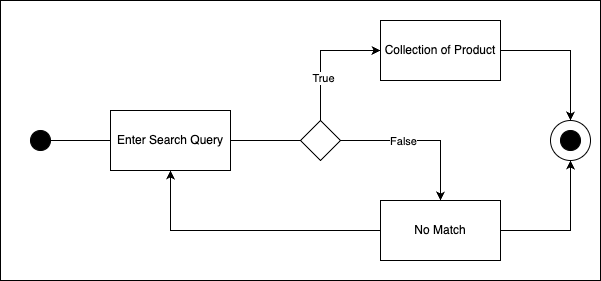

The diagram above was exported from draw.io. Its source (the exported page's mxGraphModel, read from the mxfile embedded in the PNG):
<mxGraphModel dx="1805" dy="891" grid="1" gridSize="10" guides="1" tooltips="1" connect="1" arrows="1" fold="1" page="1" pageScale="1" pageWidth="827" pageHeight="1169" math="0" shadow="0">
  <root>
    <mxCell id="0" />
    <mxCell id="1" parent="0" />
    <mxCell id="kXaPucAeyDo1dcADDs8H-18" value="" style="rounded=0;whiteSpace=wrap;html=1;" vertex="1" parent="1">
      <mxGeometry x="60" y="120" width="600" height="280" as="geometry" />
    </mxCell>
    <mxCell id="kXaPucAeyDo1dcADDs8H-9" value="" style="ellipse;whiteSpace=wrap;html=1;aspect=fixed;" vertex="1" parent="1">
      <mxGeometry x="610" y="240" width="40" height="40" as="geometry" />
    </mxCell>
    <mxCell id="kXaPucAeyDo1dcADDs8H-10" style="edgeStyle=orthogonalEdgeStyle;rounded=0;orthogonalLoop=1;jettySize=auto;html=1;exitX=1;exitY=0.5;exitDx=0;exitDy=0;endArrow=none;endFill=0;" edge="1" parent="1" source="kXaPucAeyDo1dcADDs8H-1" target="kXaPucAeyDo1dcADDs8H-2">
      <mxGeometry relative="1" as="geometry" />
    </mxCell>
    <mxCell id="kXaPucAeyDo1dcADDs8H-1" value="" style="ellipse;whiteSpace=wrap;html=1;aspect=fixed;fillColor=#000000;" vertex="1" parent="1">
      <mxGeometry x="90" y="250" width="20" height="20" as="geometry" />
    </mxCell>
    <mxCell id="kXaPucAeyDo1dcADDs8H-11" style="edgeStyle=orthogonalEdgeStyle;rounded=0;orthogonalLoop=1;jettySize=auto;html=1;exitX=1;exitY=0.5;exitDx=0;exitDy=0;endArrow=none;endFill=0;" edge="1" parent="1" source="kXaPucAeyDo1dcADDs8H-2" target="kXaPucAeyDo1dcADDs8H-3">
      <mxGeometry relative="1" as="geometry" />
    </mxCell>
    <mxCell id="kXaPucAeyDo1dcADDs8H-2" value="Enter Search Query" style="rounded=0;whiteSpace=wrap;html=1;" vertex="1" parent="1">
      <mxGeometry x="170" y="230" width="120" height="60" as="geometry" />
    </mxCell>
    <mxCell id="kXaPucAeyDo1dcADDs8H-12" style="edgeStyle=orthogonalEdgeStyle;rounded=0;orthogonalLoop=1;jettySize=auto;html=1;exitX=0.5;exitY=0;exitDx=0;exitDy=0;entryX=0;entryY=0.5;entryDx=0;entryDy=0;endArrow=classic;endFill=1;" edge="1" parent="1" source="kXaPucAeyDo1dcADDs8H-3" target="kXaPucAeyDo1dcADDs8H-5">
      <mxGeometry relative="1" as="geometry" />
    </mxCell>
    <mxCell id="kXaPucAeyDo1dcADDs8H-17" value="True" style="edgeLabel;html=1;align=center;verticalAlign=middle;resizable=0;points=[];" vertex="1" connectable="0" parent="kXaPucAeyDo1dcADDs8H-12">
      <mxGeometry x="-0.3385" y="-2" relative="1" as="geometry">
        <mxPoint as="offset" />
      </mxGeometry>
    </mxCell>
    <mxCell id="kXaPucAeyDo1dcADDs8H-13" style="edgeStyle=orthogonalEdgeStyle;rounded=0;orthogonalLoop=1;jettySize=auto;html=1;entryX=0.5;entryY=0;entryDx=0;entryDy=0;exitX=1;exitY=0.5;exitDx=0;exitDy=0;endArrow=classic;endFill=1;" edge="1" parent="1" source="kXaPucAeyDo1dcADDs8H-3" target="kXaPucAeyDo1dcADDs8H-4">
      <mxGeometry relative="1" as="geometry" />
    </mxCell>
    <mxCell id="kXaPucAeyDo1dcADDs8H-16" value="False" style="edgeLabel;html=1;align=center;verticalAlign=middle;resizable=0;points=[];" vertex="1" connectable="0" parent="kXaPucAeyDo1dcADDs8H-13">
      <mxGeometry x="-0.2308" relative="1" as="geometry">
        <mxPoint as="offset" />
      </mxGeometry>
    </mxCell>
    <mxCell id="kXaPucAeyDo1dcADDs8H-3" value="" style="rhombus;whiteSpace=wrap;html=1;" vertex="1" parent="1">
      <mxGeometry x="360" y="240" width="40" height="40" as="geometry" />
    </mxCell>
    <mxCell id="kXaPucAeyDo1dcADDs8H-15" style="edgeStyle=orthogonalEdgeStyle;rounded=0;orthogonalLoop=1;jettySize=auto;html=1;entryX=0.5;entryY=1;entryDx=0;entryDy=0;endArrow=classic;endFill=1;" edge="1" parent="1" source="kXaPucAeyDo1dcADDs8H-4" target="kXaPucAeyDo1dcADDs8H-9">
      <mxGeometry relative="1" as="geometry" />
    </mxCell>
    <mxCell id="kXaPucAeyDo1dcADDs8H-19" style="edgeStyle=orthogonalEdgeStyle;rounded=0;orthogonalLoop=1;jettySize=auto;html=1;exitX=0;exitY=0.5;exitDx=0;exitDy=0;endArrow=classic;endFill=1;" edge="1" parent="1" source="kXaPucAeyDo1dcADDs8H-4" target="kXaPucAeyDo1dcADDs8H-2">
      <mxGeometry relative="1" as="geometry" />
    </mxCell>
    <mxCell id="kXaPucAeyDo1dcADDs8H-4" value="No Match" style="rounded=0;whiteSpace=wrap;html=1;" vertex="1" parent="1">
      <mxGeometry x="440" y="320" width="120" height="60" as="geometry" />
    </mxCell>
    <mxCell id="kXaPucAeyDo1dcADDs8H-14" style="edgeStyle=orthogonalEdgeStyle;rounded=0;orthogonalLoop=1;jettySize=auto;html=1;exitX=1;exitY=0.5;exitDx=0;exitDy=0;entryX=0.5;entryY=0;entryDx=0;entryDy=0;endArrow=classic;endFill=1;" edge="1" parent="1" source="kXaPucAeyDo1dcADDs8H-5" target="kXaPucAeyDo1dcADDs8H-9">
      <mxGeometry relative="1" as="geometry" />
    </mxCell>
    <mxCell id="kXaPucAeyDo1dcADDs8H-5" value="Collection of Product" style="rounded=0;whiteSpace=wrap;html=1;" vertex="1" parent="1">
      <mxGeometry x="440" y="140" width="120" height="60" as="geometry" />
    </mxCell>
    <mxCell id="kXaPucAeyDo1dcADDs8H-6" value="" style="ellipse;whiteSpace=wrap;html=1;aspect=fixed;fillColor=#000000;" vertex="1" parent="1">
      <mxGeometry x="620" y="250" width="20" height="20" as="geometry" />
    </mxCell>
  </root>
</mxGraphModel>